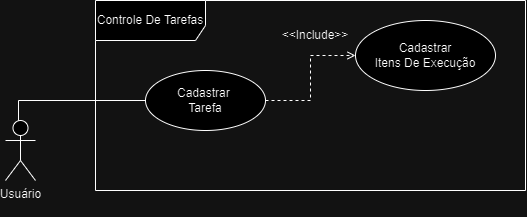

The diagram above was exported from draw.io. Its source (the exported page's mxGraphModel, read from the mxfile embedded in the PNG):
<mxGraphModel dx="1195" dy="655" grid="1" gridSize="10" guides="1" tooltips="1" connect="1" arrows="1" fold="1" page="1" pageScale="1" pageWidth="827" pageHeight="1169" math="0" shadow="0">
  <root>
    <mxCell id="0" />
    <mxCell id="1" parent="0" />
    <mxCell id="p7c6wE0ft_seRrYFaZ5Z-19" value="Controle De Tarefas" style="shape=umlFrame;whiteSpace=wrap;html=1;pointerEvents=0;width=110;height=40;" vertex="1" parent="1">
      <mxGeometry x="120" y="80" width="430" height="190" as="geometry" />
    </mxCell>
    <mxCell id="p7c6wE0ft_seRrYFaZ5Z-23" style="edgeStyle=orthogonalEdgeStyle;rounded=0;orthogonalLoop=1;jettySize=auto;html=1;exitX=0.75;exitY=0.1;exitDx=0;exitDy=0;exitPerimeter=0;entryX=0;entryY=0.5;entryDx=0;entryDy=0;endArrow=none;endFill=0;" edge="1" parent="1" source="p7c6wE0ft_seRrYFaZ5Z-20" target="p7c6wE0ft_seRrYFaZ5Z-21">
      <mxGeometry relative="1" as="geometry">
        <Array as="points">
          <mxPoint x="43" y="180" />
        </Array>
      </mxGeometry>
    </mxCell>
    <mxCell id="p7c6wE0ft_seRrYFaZ5Z-20" value="Usuário&lt;div&gt;&lt;br&gt;&lt;/div&gt;" style="shape=umlActor;verticalLabelPosition=bottom;verticalAlign=top;html=1;" vertex="1" parent="1">
      <mxGeometry x="30" y="200" width="30" height="60" as="geometry" />
    </mxCell>
    <mxCell id="p7c6wE0ft_seRrYFaZ5Z-24" style="edgeStyle=orthogonalEdgeStyle;rounded=0;orthogonalLoop=1;jettySize=auto;html=1;entryX=0;entryY=0.5;entryDx=0;entryDy=0;dashed=1;endArrow=open;endFill=0;" edge="1" parent="1" source="p7c6wE0ft_seRrYFaZ5Z-21" target="p7c6wE0ft_seRrYFaZ5Z-22">
      <mxGeometry relative="1" as="geometry" />
    </mxCell>
    <mxCell id="p7c6wE0ft_seRrYFaZ5Z-21" value="Cadastrar&amp;nbsp;&lt;div&gt;Tarefa&lt;/div&gt;" style="ellipse;whiteSpace=wrap;html=1;" vertex="1" parent="1">
      <mxGeometry x="170" y="150" width="120" height="60" as="geometry" />
    </mxCell>
    <mxCell id="p7c6wE0ft_seRrYFaZ5Z-22" value="Cadastrar&lt;div&gt;Itens De Execução&lt;/div&gt;" style="ellipse;whiteSpace=wrap;html=1;" vertex="1" parent="1">
      <mxGeometry x="380" y="100" width="140" height="70" as="geometry" />
    </mxCell>
    <mxCell id="p7c6wE0ft_seRrYFaZ5Z-26" value="&amp;lt;&amp;lt;Include&amp;gt;&amp;gt;" style="text;strokeColor=none;align=center;fillColor=none;html=1;verticalAlign=middle;whiteSpace=wrap;rounded=0;" vertex="1" parent="1">
      <mxGeometry x="310" y="100" width="60" height="30" as="geometry" />
    </mxCell>
  </root>
</mxGraphModel>